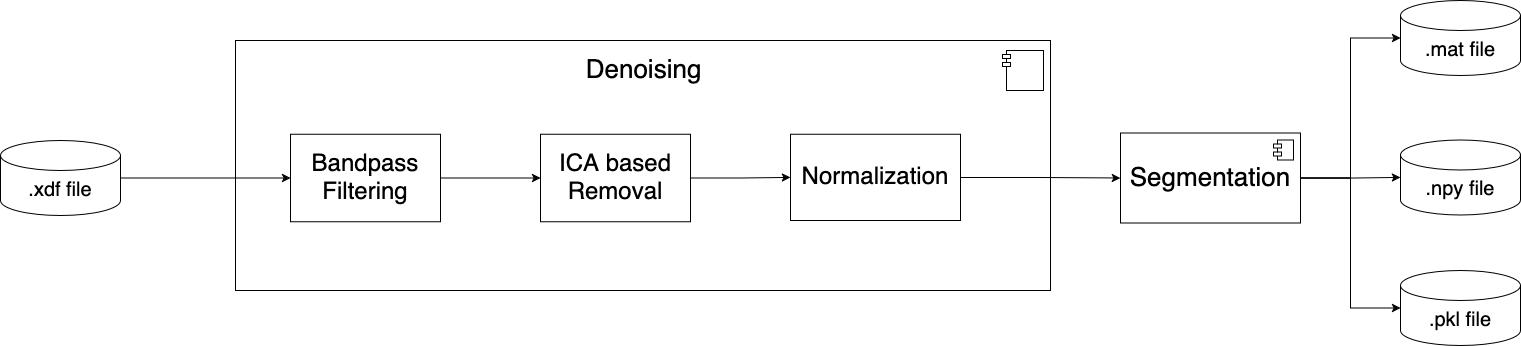

The diagram above was exported from draw.io. Its source (the exported page's mxGraphModel, read from the mxfile embedded in the PNG):
<mxGraphModel dx="1979" dy="1171" grid="1" gridSize="10" guides="1" tooltips="1" connect="1" arrows="1" fold="1" page="1" pageScale="1" pageWidth="850" pageHeight="1100" math="0" shadow="0">
  <root>
    <mxCell id="0" />
    <mxCell id="1" parent="0" />
    <mxCell id="d_mXxUpXVKsHWnlMtTZj-3" value="" style="html=1;dropTarget=0;whiteSpace=wrap;labelPosition=center;verticalLabelPosition=top;align=center;verticalAlign=bottom;" vertex="1" parent="1">
      <mxGeometry x="335" y="1020" width="815" height="250" as="geometry" />
    </mxCell>
    <mxCell id="d_mXxUpXVKsHWnlMtTZj-4" value="" style="shape=module;jettyWidth=8;jettyHeight=4;" vertex="1" parent="d_mXxUpXVKsHWnlMtTZj-3">
      <mxGeometry x="1" width="41" height="40" relative="1" as="geometry">
        <mxPoint x="-48" y="10" as="offset" />
      </mxGeometry>
    </mxCell>
    <mxCell id="d_mXxUpXVKsHWnlMtTZj-18" style="edgeStyle=orthogonalEdgeStyle;rounded=0;orthogonalLoop=1;jettySize=auto;html=1;entryX=0;entryY=0.5;entryDx=0;entryDy=0;" edge="1" parent="1" source="d_mXxUpXVKsHWnlMtTZj-1" target="d_mXxUpXVKsHWnlMtTZj-17">
      <mxGeometry relative="1" as="geometry" />
    </mxCell>
    <mxCell id="d_mXxUpXVKsHWnlMtTZj-1" value="&lt;font style=&quot;font-size: 20px;&quot;&gt;.&lt;font&gt;xdf file&lt;/font&gt;&lt;/font&gt;" style="shape=cylinder3;whiteSpace=wrap;html=1;boundedLbl=1;backgroundOutline=1;size=15;" vertex="1" parent="1">
      <mxGeometry x="100" y="1120" width="120" height="75" as="geometry" />
    </mxCell>
    <mxCell id="d_mXxUpXVKsHWnlMtTZj-6" value="&lt;font style=&quot;font-size: 26px;&quot;&gt;Denoising&lt;/font&gt;" style="text;html=1;align=center;verticalAlign=middle;resizable=0;points=[];autosize=1;strokeColor=none;fillColor=none;" vertex="1" parent="1">
      <mxGeometry x="672.5" y="1030" width="140" height="40" as="geometry" />
    </mxCell>
    <mxCell id="d_mXxUpXVKsHWnlMtTZj-21" value="" style="edgeStyle=orthogonalEdgeStyle;rounded=0;orthogonalLoop=1;jettySize=auto;html=1;" edge="1" parent="1" source="d_mXxUpXVKsHWnlMtTZj-17" target="d_mXxUpXVKsHWnlMtTZj-20">
      <mxGeometry relative="1" as="geometry" />
    </mxCell>
    <mxCell id="d_mXxUpXVKsHWnlMtTZj-17" value="&lt;font style=&quot;font-size: 24px;&quot;&gt;Bandpass Filtering&lt;/font&gt;" style="html=1;whiteSpace=wrap;" vertex="1" parent="1">
      <mxGeometry x="390" y="1113.75" width="150" height="87.5" as="geometry" />
    </mxCell>
    <mxCell id="d_mXxUpXVKsHWnlMtTZj-23" value="" style="edgeStyle=orthogonalEdgeStyle;rounded=0;orthogonalLoop=1;jettySize=auto;html=1;" edge="1" parent="1" source="d_mXxUpXVKsHWnlMtTZj-20" target="d_mXxUpXVKsHWnlMtTZj-22">
      <mxGeometry relative="1" as="geometry" />
    </mxCell>
    <mxCell id="d_mXxUpXVKsHWnlMtTZj-20" value="&lt;font style=&quot;font-size: 24px;&quot;&gt;ICA based Removal&lt;/font&gt;" style="html=1;whiteSpace=wrap;" vertex="1" parent="1">
      <mxGeometry x="640" y="1113.75" width="150" height="87.5" as="geometry" />
    </mxCell>
    <mxCell id="d_mXxUpXVKsHWnlMtTZj-29" style="edgeStyle=orthogonalEdgeStyle;rounded=0;orthogonalLoop=1;jettySize=auto;html=1;entryX=0;entryY=0.5;entryDx=0;entryDy=0;" edge="1" parent="1" source="d_mXxUpXVKsHWnlMtTZj-22" target="d_mXxUpXVKsHWnlMtTZj-24">
      <mxGeometry relative="1" as="geometry" />
    </mxCell>
    <mxCell id="d_mXxUpXVKsHWnlMtTZj-22" value="&lt;font style=&quot;font-size: 24px;&quot;&gt;Normalization&lt;/font&gt;" style="html=1;whiteSpace=wrap;" vertex="1" parent="1">
      <mxGeometry x="890" y="1113.75" width="170" height="86.25" as="geometry" />
    </mxCell>
    <mxCell id="d_mXxUpXVKsHWnlMtTZj-24" value="&lt;font style=&quot;font-size: 26px;&quot;&gt;Segmentation&lt;/font&gt;" style="html=1;dropTarget=0;whiteSpace=wrap;" vertex="1" parent="1">
      <mxGeometry x="1220" y="1112.5" width="180" height="90" as="geometry" />
    </mxCell>
    <mxCell id="d_mXxUpXVKsHWnlMtTZj-25" value="" style="shape=module;jettyWidth=8;jettyHeight=4;" vertex="1" parent="d_mXxUpXVKsHWnlMtTZj-24">
      <mxGeometry x="1" width="20" height="20" relative="1" as="geometry">
        <mxPoint x="-27" y="7" as="offset" />
      </mxGeometry>
    </mxCell>
    <mxCell id="d_mXxUpXVKsHWnlMtTZj-26" value="&lt;font style=&quot;font-size: 20px;&quot;&gt;.&lt;font&gt;mat file&lt;/font&gt;&lt;/font&gt;" style="shape=cylinder3;whiteSpace=wrap;html=1;boundedLbl=1;backgroundOutline=1;size=15;" vertex="1" parent="1">
      <mxGeometry x="1500" y="980" width="120" height="75" as="geometry" />
    </mxCell>
    <mxCell id="d_mXxUpXVKsHWnlMtTZj-27" value="&lt;font style=&quot;font-size: 20px;&quot;&gt;.&lt;font&gt;npy file&lt;/font&gt;&lt;/font&gt;" style="shape=cylinder3;whiteSpace=wrap;html=1;boundedLbl=1;backgroundOutline=1;size=15;" vertex="1" parent="1">
      <mxGeometry x="1500" y="1119.38" width="120" height="75" as="geometry" />
    </mxCell>
    <mxCell id="d_mXxUpXVKsHWnlMtTZj-28" value="&lt;font style=&quot;font-size: 20px;&quot;&gt;.&lt;font&gt;pkl file&lt;/font&gt;&lt;/font&gt;" style="shape=cylinder3;whiteSpace=wrap;html=1;boundedLbl=1;backgroundOutline=1;size=15;" vertex="1" parent="1">
      <mxGeometry x="1500" y="1250" width="120" height="75" as="geometry" />
    </mxCell>
    <mxCell id="d_mXxUpXVKsHWnlMtTZj-30" style="edgeStyle=orthogonalEdgeStyle;rounded=0;orthogonalLoop=1;jettySize=auto;html=1;entryX=0;entryY=0.5;entryDx=0;entryDy=0;entryPerimeter=0;" edge="1" parent="1" source="d_mXxUpXVKsHWnlMtTZj-24" target="d_mXxUpXVKsHWnlMtTZj-26">
      <mxGeometry relative="1" as="geometry" />
    </mxCell>
    <mxCell id="d_mXxUpXVKsHWnlMtTZj-31" style="edgeStyle=orthogonalEdgeStyle;rounded=0;orthogonalLoop=1;jettySize=auto;html=1;entryX=0;entryY=0.5;entryDx=0;entryDy=0;entryPerimeter=0;" edge="1" parent="1" source="d_mXxUpXVKsHWnlMtTZj-24" target="d_mXxUpXVKsHWnlMtTZj-27">
      <mxGeometry relative="1" as="geometry" />
    </mxCell>
    <mxCell id="d_mXxUpXVKsHWnlMtTZj-32" style="edgeStyle=orthogonalEdgeStyle;rounded=0;orthogonalLoop=1;jettySize=auto;html=1;entryX=0;entryY=0.5;entryDx=0;entryDy=0;entryPerimeter=0;" edge="1" parent="1" source="d_mXxUpXVKsHWnlMtTZj-24" target="d_mXxUpXVKsHWnlMtTZj-28">
      <mxGeometry relative="1" as="geometry" />
    </mxCell>
  </root>
</mxGraphModel>